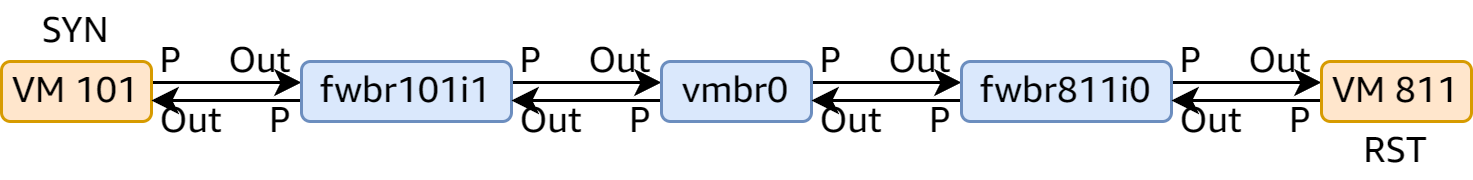

The diagram above was exported from draw.io. Its source (the exported page's mxGraphModel, read from the mxfile embedded in the PNG):
<mxGraphModel dx="574" dy="311" grid="1" gridSize="10" guides="1" tooltips="1" connect="1" arrows="1" fold="1" page="1" pageScale="1" pageWidth="1169" pageHeight="827" math="0" shadow="0">
  <root>
    <mxCell id="0" />
    <mxCell id="1" parent="0" />
    <mxCell id="HpdyfFVfOAu8c70uOSDj-11" value="" style="edgeStyle=orthogonalEdgeStyle;rounded=0;orthogonalLoop=1;jettySize=auto;html=1;" parent="1" source="HpdyfFVfOAu8c70uOSDj-1" target="HpdyfFVfOAu8c70uOSDj-2" edge="1">
      <mxGeometry relative="1" as="geometry">
        <Array as="points">
          <mxPoint x="115" y="167" />
          <mxPoint x="115" y="167" />
        </Array>
      </mxGeometry>
    </mxCell>
    <mxCell id="HpdyfFVfOAu8c70uOSDj-1" value="VM 101" style="rounded=1;whiteSpace=wrap;html=1;fillColor=#ffe6cc;strokeColor=#d79b00;fontFamily=Amazon Ember;" parent="1" vertex="1">
      <mxGeometry x="40" y="160" width="50" height="20" as="geometry" />
    </mxCell>
    <mxCell id="HpdyfFVfOAu8c70uOSDj-12" value="" style="edgeStyle=orthogonalEdgeStyle;rounded=0;orthogonalLoop=1;jettySize=auto;html=1;" parent="1" source="HpdyfFVfOAu8c70uOSDj-2" target="HpdyfFVfOAu8c70uOSDj-3" edge="1">
      <mxGeometry relative="1" as="geometry">
        <Array as="points">
          <mxPoint x="236" y="167" />
          <mxPoint x="236" y="167" />
        </Array>
      </mxGeometry>
    </mxCell>
    <mxCell id="-rDSj2a6Yz_LrlX8nVfJ-11" style="edgeStyle=orthogonalEdgeStyle;rounded=0;orthogonalLoop=1;jettySize=auto;html=1;" edge="1" parent="1" source="HpdyfFVfOAu8c70uOSDj-2">
      <mxGeometry relative="1" as="geometry">
        <mxPoint x="90" y="173" as="targetPoint" />
        <Array as="points">
          <mxPoint x="90" y="173" />
        </Array>
      </mxGeometry>
    </mxCell>
    <mxCell id="HpdyfFVfOAu8c70uOSDj-2" value="fwbr101i1" style="rounded=1;whiteSpace=wrap;html=1;fillColor=#dae8fc;strokeColor=#6c8ebf;fontFamily=Amazon Ember;" parent="1" vertex="1">
      <mxGeometry x="140" y="160" width="70" height="20" as="geometry" />
    </mxCell>
    <mxCell id="HpdyfFVfOAu8c70uOSDj-13" value="" style="edgeStyle=orthogonalEdgeStyle;rounded=0;orthogonalLoop=1;jettySize=auto;html=1;" parent="1" source="HpdyfFVfOAu8c70uOSDj-3" target="HpdyfFVfOAu8c70uOSDj-4" edge="1">
      <mxGeometry relative="1" as="geometry">
        <Array as="points">
          <mxPoint x="336" y="167" />
          <mxPoint x="336" y="167" />
        </Array>
      </mxGeometry>
    </mxCell>
    <mxCell id="-rDSj2a6Yz_LrlX8nVfJ-5" value="" style="edgeStyle=orthogonalEdgeStyle;rounded=0;orthogonalLoop=1;jettySize=auto;html=1;" edge="1" parent="1" source="HpdyfFVfOAu8c70uOSDj-3" target="HpdyfFVfOAu8c70uOSDj-2">
      <mxGeometry relative="1" as="geometry">
        <Array as="points">
          <mxPoint x="235" y="173" />
          <mxPoint x="235" y="173" />
        </Array>
      </mxGeometry>
    </mxCell>
    <mxCell id="HpdyfFVfOAu8c70uOSDj-3" value="vmbr0" style="rounded=1;whiteSpace=wrap;html=1;fillColor=#dae8fc;strokeColor=#6c8ebf;fontFamily=Amazon Ember;" parent="1" vertex="1">
      <mxGeometry x="260" y="160" width="50" height="20" as="geometry" />
    </mxCell>
    <mxCell id="HpdyfFVfOAu8c70uOSDj-14" value="" style="edgeStyle=orthogonalEdgeStyle;rounded=0;orthogonalLoop=1;jettySize=auto;html=1;" parent="1" source="HpdyfFVfOAu8c70uOSDj-4" target="HpdyfFVfOAu8c70uOSDj-5" edge="1">
      <mxGeometry relative="1" as="geometry">
        <Array as="points">
          <mxPoint x="455" y="167" />
          <mxPoint x="455" y="167" />
        </Array>
      </mxGeometry>
    </mxCell>
    <mxCell id="HpdyfFVfOAu8c70uOSDj-17" value="" style="edgeStyle=orthogonalEdgeStyle;rounded=0;orthogonalLoop=1;jettySize=auto;html=1;" parent="1" source="HpdyfFVfOAu8c70uOSDj-4" target="HpdyfFVfOAu8c70uOSDj-3" edge="1">
      <mxGeometry relative="1" as="geometry">
        <Array as="points">
          <mxPoint x="335" y="173" />
          <mxPoint x="335" y="173" />
        </Array>
      </mxGeometry>
    </mxCell>
    <mxCell id="HpdyfFVfOAu8c70uOSDj-4" value="fwbr811i0" style="rounded=1;whiteSpace=wrap;html=1;fillColor=#dae8fc;strokeColor=#6c8ebf;fontFamily=Amazon Ember;" parent="1" vertex="1">
      <mxGeometry x="360" y="160" width="70" height="20" as="geometry" />
    </mxCell>
    <mxCell id="HpdyfFVfOAu8c70uOSDj-16" value="" style="edgeStyle=orthogonalEdgeStyle;rounded=0;orthogonalLoop=1;jettySize=auto;html=1;" parent="1" source="HpdyfFVfOAu8c70uOSDj-5" target="HpdyfFVfOAu8c70uOSDj-4" edge="1">
      <mxGeometry relative="1" as="geometry">
        <Array as="points">
          <mxPoint x="455" y="173" />
          <mxPoint x="455" y="173" />
        </Array>
      </mxGeometry>
    </mxCell>
    <mxCell id="HpdyfFVfOAu8c70uOSDj-5" value="VM 811" style="rounded=1;whiteSpace=wrap;html=1;fillColor=#ffe6cc;strokeColor=#d79b00;fontFamily=Amazon Ember;" parent="1" vertex="1">
      <mxGeometry x="480" y="160" width="50" height="20" as="geometry" />
    </mxCell>
    <mxCell id="HpdyfFVfOAu8c70uOSDj-18" value="P&amp;nbsp; &amp;nbsp; &amp;nbsp;Out" style="text;html=1;strokeColor=none;fillColor=none;align=center;verticalAlign=middle;whiteSpace=wrap;rounded=0;fontFamily=Amazon Ember;" parent="1" vertex="1">
      <mxGeometry x="90" y="150" width="50" height="20" as="geometry" />
    </mxCell>
    <mxCell id="HpdyfFVfOAu8c70uOSDj-19" value="P&amp;nbsp; &amp;nbsp; &amp;nbsp;Out" style="text;html=1;strokeColor=none;fillColor=none;align=center;verticalAlign=middle;whiteSpace=wrap;rounded=0;fontFamily=Amazon Ember;" parent="1" vertex="1">
      <mxGeometry x="210" y="150" width="50" height="20" as="geometry" />
    </mxCell>
    <mxCell id="HpdyfFVfOAu8c70uOSDj-20" value="P&amp;nbsp; &amp;nbsp; &amp;nbsp;Out" style="text;html=1;strokeColor=none;fillColor=none;align=center;verticalAlign=middle;whiteSpace=wrap;rounded=0;fontFamily=Amazon Ember;" parent="1" vertex="1">
      <mxGeometry x="310" y="150" width="50" height="20" as="geometry" />
    </mxCell>
    <mxCell id="HpdyfFVfOAu8c70uOSDj-21" value="P&amp;nbsp; &amp;nbsp; &amp;nbsp;Out" style="text;html=1;strokeColor=none;fillColor=none;align=center;verticalAlign=middle;whiteSpace=wrap;rounded=0;fontFamily=Amazon Ember;" parent="1" vertex="1">
      <mxGeometry x="430" y="150" width="50" height="20" as="geometry" />
    </mxCell>
    <mxCell id="HpdyfFVfOAu8c70uOSDj-22" value="Out&amp;nbsp; &amp;nbsp; &amp;nbsp;P" style="text;html=1;strokeColor=none;fillColor=none;align=center;verticalAlign=middle;whiteSpace=wrap;rounded=0;fontFamily=Amazon Ember;" parent="1" vertex="1">
      <mxGeometry x="430" y="170" width="50" height="20" as="geometry" />
    </mxCell>
    <mxCell id="HpdyfFVfOAu8c70uOSDj-23" value="Out&amp;nbsp; &amp;nbsp; &amp;nbsp;P" style="text;html=1;strokeColor=none;fillColor=none;align=center;verticalAlign=middle;whiteSpace=wrap;rounded=0;fontFamily=Amazon Ember;" parent="1" vertex="1">
      <mxGeometry x="310" y="170" width="50" height="20" as="geometry" />
    </mxCell>
    <mxCell id="-rDSj2a6Yz_LrlX8nVfJ-2" value="SYN" style="text;html=1;strokeColor=none;fillColor=none;align=center;verticalAlign=middle;whiteSpace=wrap;rounded=0;fontFamily=Amazon Ember;" vertex="1" parent="1">
      <mxGeometry x="40" y="140" width="50" height="20" as="geometry" />
    </mxCell>
    <mxCell id="-rDSj2a6Yz_LrlX8nVfJ-3" value="RST" style="text;html=1;strokeColor=none;fillColor=none;align=center;verticalAlign=middle;whiteSpace=wrap;rounded=0;fontFamily=Amazon Ember;" vertex="1" parent="1">
      <mxGeometry x="480" y="180" width="50" height="20" as="geometry" />
    </mxCell>
    <mxCell id="-rDSj2a6Yz_LrlX8nVfJ-6" value="Out&amp;nbsp; &amp;nbsp; &amp;nbsp;P" style="text;html=1;strokeColor=none;fillColor=none;align=center;verticalAlign=middle;whiteSpace=wrap;rounded=0;fontFamily=Amazon Ember;" vertex="1" parent="1">
      <mxGeometry x="210" y="170" width="50" height="20" as="geometry" />
    </mxCell>
    <mxCell id="-rDSj2a6Yz_LrlX8nVfJ-12" value="Out&amp;nbsp; &amp;nbsp; &amp;nbsp;P" style="text;html=1;strokeColor=none;fillColor=none;align=center;verticalAlign=middle;whiteSpace=wrap;rounded=0;fontFamily=Amazon Ember;" vertex="1" parent="1">
      <mxGeometry x="90" y="170" width="50" height="20" as="geometry" />
    </mxCell>
  </root>
</mxGraphModel>